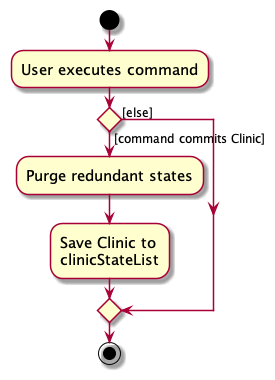

The diagram above was rendered by PlantUML. Its source (embedded in the PNG):
@startuml
skin rose
skinparam ActivityFontSize 15
skinparam ArrowFontSize 12
start
:User executes command;

'Since the beta syntax does not support placing the condition outside the
'diamond we place it as the true branch instead.

if () then ([command commits Clinic])
    :Purge redundant states;
    :Save Clinic to
    clinicStateList;
else ([else])
endif
stop
@enduml